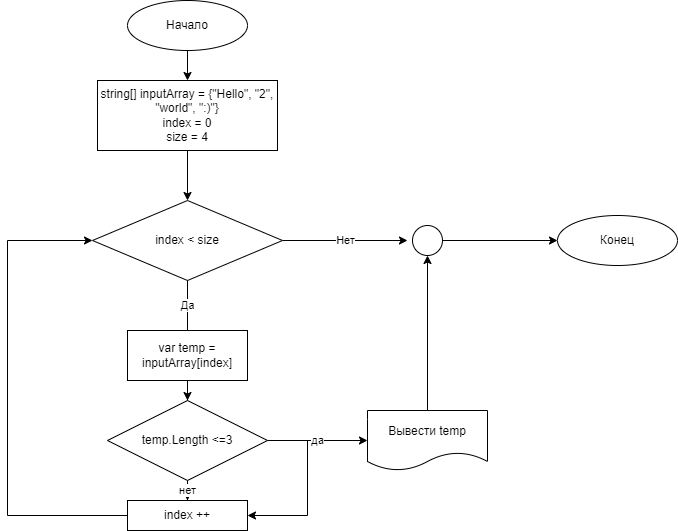

The diagram above was exported from draw.io. Its source (the exported page's mxGraphModel, read from the mxfile embedded in the PNG):
<mxGraphModel dx="568" dy="356" grid="1" gridSize="10" guides="1" tooltips="1" connect="1" arrows="1" fold="1" page="1" pageScale="1" pageWidth="827" pageHeight="1169" math="0" shadow="0">
  <root>
    <mxCell id="0" />
    <mxCell id="1" parent="0" />
    <mxCell id="l_MANtQOURkELBfyCl87-1" value="Конец" style="ellipse;whiteSpace=wrap;html=1;" parent="1" vertex="1">
      <mxGeometry x="610" y="235" width="120" height="50" as="geometry" />
    </mxCell>
    <mxCell id="l_MANtQOURkELBfyCl87-13" value="" style="edgeStyle=orthogonalEdgeStyle;rounded=0;orthogonalLoop=1;jettySize=auto;html=1;" parent="1" source="l_MANtQOURkELBfyCl87-2" target="l_MANtQOURkELBfyCl87-7" edge="1">
      <mxGeometry relative="1" as="geometry" />
    </mxCell>
    <mxCell id="l_MANtQOURkELBfyCl87-2" value="Начало" style="ellipse;whiteSpace=wrap;html=1;" parent="1" vertex="1">
      <mxGeometry x="180" y="20" width="120" height="50" as="geometry" />
    </mxCell>
    <mxCell id="l_MANtQOURkELBfyCl87-3" style="edgeStyle=orthogonalEdgeStyle;rounded=0;orthogonalLoop=1;jettySize=auto;html=1;exitX=0.5;exitY=1;exitDx=0;exitDy=0;" parent="1" source="l_MANtQOURkELBfyCl87-1" target="l_MANtQOURkELBfyCl87-1" edge="1">
      <mxGeometry relative="1" as="geometry" />
    </mxCell>
    <mxCell id="l_MANtQOURkELBfyCl87-14" value="" style="edgeStyle=orthogonalEdgeStyle;rounded=0;orthogonalLoop=1;jettySize=auto;html=1;" parent="1" source="l_MANtQOURkELBfyCl87-7" target="l_MANtQOURkELBfyCl87-9" edge="1">
      <mxGeometry relative="1" as="geometry" />
    </mxCell>
    <mxCell id="l_MANtQOURkELBfyCl87-7" value="&lt;div&gt;string[] inputArray = {&quot;Hello&quot;, &quot;2&quot;, &quot;world&quot;, &quot;:)&quot;}&lt;/div&gt;&lt;div&gt;index = 0&lt;/div&gt;&lt;div&gt;size = 4&lt;br&gt;&lt;/div&gt;" style="rounded=0;whiteSpace=wrap;html=1;" parent="1" vertex="1">
      <mxGeometry x="150" y="100" width="180" height="70" as="geometry" />
    </mxCell>
    <mxCell id="l_MANtQOURkELBfyCl87-18" value="" style="edgeStyle=orthogonalEdgeStyle;rounded=0;orthogonalLoop=1;jettySize=auto;html=1;startArrow=none;" parent="1" source="l_MANtQOURkELBfyCl87-10" target="l_MANtQOURkELBfyCl87-11" edge="1">
      <mxGeometry relative="1" as="geometry" />
    </mxCell>
    <mxCell id="l_MANtQOURkELBfyCl87-27" value="Нет" style="edgeStyle=orthogonalEdgeStyle;rounded=0;orthogonalLoop=1;jettySize=auto;html=1;" parent="1" source="l_MANtQOURkELBfyCl87-9" edge="1">
      <mxGeometry relative="1" as="geometry">
        <mxPoint x="460" y="260" as="targetPoint" />
      </mxGeometry>
    </mxCell>
    <mxCell id="l_MANtQOURkELBfyCl87-9" value="index &amp;lt; size" style="rhombus;whiteSpace=wrap;html=1;" parent="1" vertex="1">
      <mxGeometry x="145" y="220" width="190" height="80" as="geometry" />
    </mxCell>
    <mxCell id="l_MANtQOURkELBfyCl87-21" value="нет" style="edgeStyle=orthogonalEdgeStyle;rounded=0;orthogonalLoop=1;jettySize=auto;html=1;" parent="1" source="l_MANtQOURkELBfyCl87-11" target="l_MANtQOURkELBfyCl87-20" edge="1">
      <mxGeometry relative="1" as="geometry" />
    </mxCell>
    <mxCell id="l_MANtQOURkELBfyCl87-23" value="да " style="edgeStyle=orthogonalEdgeStyle;rounded=0;orthogonalLoop=1;jettySize=auto;html=1;entryX=0;entryY=0.5;entryDx=0;entryDy=0;" parent="1" source="l_MANtQOURkELBfyCl87-11" target="l_MANtQOURkELBfyCl87-12" edge="1">
      <mxGeometry relative="1" as="geometry" />
    </mxCell>
    <mxCell id="l_MANtQOURkELBfyCl87-24" style="edgeStyle=orthogonalEdgeStyle;rounded=0;orthogonalLoop=1;jettySize=auto;html=1;entryX=1;entryY=0.5;entryDx=0;entryDy=0;" parent="1" source="l_MANtQOURkELBfyCl87-11" target="l_MANtQOURkELBfyCl87-20" edge="1">
      <mxGeometry relative="1" as="geometry">
        <Array as="points">
          <mxPoint x="360" y="460" />
          <mxPoint x="360" y="535" />
        </Array>
      </mxGeometry>
    </mxCell>
    <mxCell id="l_MANtQOURkELBfyCl87-11" value="temp.Length &amp;lt;=3" style="rhombus;whiteSpace=wrap;html=1;" parent="1" vertex="1">
      <mxGeometry x="160" y="420" width="160" height="80" as="geometry" />
    </mxCell>
    <mxCell id="l_MANtQOURkELBfyCl87-28" style="edgeStyle=orthogonalEdgeStyle;rounded=0;orthogonalLoop=1;jettySize=auto;html=1;entryX=0.5;entryY=1;entryDx=0;entryDy=0;" parent="1" source="l_MANtQOURkELBfyCl87-12" target="l_MANtQOURkELBfyCl87-25" edge="1">
      <mxGeometry relative="1" as="geometry" />
    </mxCell>
    <mxCell id="l_MANtQOURkELBfyCl87-12" value="Вывести temp " style="shape=document;whiteSpace=wrap;html=1;boundedLbl=1;" parent="1" vertex="1">
      <mxGeometry x="420" y="430" width="120" height="60" as="geometry" />
    </mxCell>
    <mxCell id="l_MANtQOURkELBfyCl87-10" value="var temp = inputArray[index]" style="rounded=0;whiteSpace=wrap;html=1;" parent="1" vertex="1">
      <mxGeometry x="180" y="350" width="120" height="50" as="geometry" />
    </mxCell>
    <mxCell id="l_MANtQOURkELBfyCl87-19" value="Да" style="edgeStyle=orthogonalEdgeStyle;rounded=0;orthogonalLoop=1;jettySize=auto;html=1;endArrow=none;" parent="1" source="l_MANtQOURkELBfyCl87-9" target="l_MANtQOURkELBfyCl87-10" edge="1">
      <mxGeometry relative="1" as="geometry">
        <mxPoint x="240" y="300" as="sourcePoint" />
        <mxPoint x="240" y="420" as="targetPoint" />
      </mxGeometry>
    </mxCell>
    <mxCell id="l_MANtQOURkELBfyCl87-22" style="edgeStyle=orthogonalEdgeStyle;rounded=0;orthogonalLoop=1;jettySize=auto;html=1;entryX=0;entryY=0.5;entryDx=0;entryDy=0;" parent="1" source="l_MANtQOURkELBfyCl87-20" target="l_MANtQOURkELBfyCl87-9" edge="1">
      <mxGeometry relative="1" as="geometry">
        <Array as="points">
          <mxPoint x="60" y="535" />
          <mxPoint x="60" y="260" />
        </Array>
      </mxGeometry>
    </mxCell>
    <mxCell id="l_MANtQOURkELBfyCl87-20" value="index ++" style="rounded=0;whiteSpace=wrap;html=1;" parent="1" vertex="1">
      <mxGeometry x="180" y="520" width="120" height="30" as="geometry" />
    </mxCell>
    <mxCell id="l_MANtQOURkELBfyCl87-29" style="edgeStyle=orthogonalEdgeStyle;rounded=0;orthogonalLoop=1;jettySize=auto;html=1;" parent="1" source="l_MANtQOURkELBfyCl87-25" target="l_MANtQOURkELBfyCl87-1" edge="1">
      <mxGeometry relative="1" as="geometry" />
    </mxCell>
    <mxCell id="l_MANtQOURkELBfyCl87-25" value="" style="ellipse;whiteSpace=wrap;html=1;aspect=fixed;" parent="1" vertex="1">
      <mxGeometry x="465" y="245" width="30" height="30" as="geometry" />
    </mxCell>
    <mxCell id="l_MANtQOURkELBfyCl87-26" style="edgeStyle=orthogonalEdgeStyle;rounded=0;orthogonalLoop=1;jettySize=auto;html=1;exitX=0.5;exitY=1;exitDx=0;exitDy=0;" parent="1" source="l_MANtQOURkELBfyCl87-25" target="l_MANtQOURkELBfyCl87-25" edge="1">
      <mxGeometry relative="1" as="geometry" />
    </mxCell>
  </root>
</mxGraphModel>